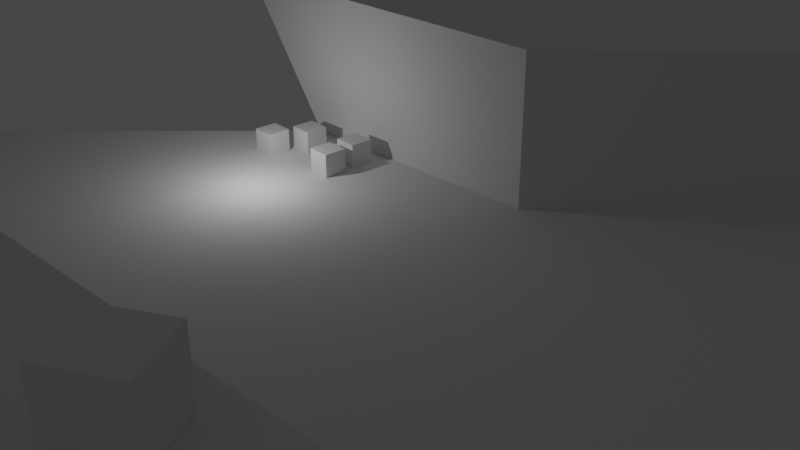 # Source: Escena1-Cubos.blend  (saved by Blender 2.81.16; exported with 4.5.12 LTS)
import bpy
from mathutils import Matrix  # noqa: F401  (used for matrix-valued properties, if any)

bpy.ops.wm.read_factory_settings(use_empty=True)
scene = bpy.context.scene
scene.name = 'Scene'

# ---- collections
col_collection = bpy.data.collections.new('Collection'); scene.collection.children.link(col_collection)
col_personajes = bpy.data.collections.new('Personajes'); scene.collection.children.link(col_personajes)
col_ciudad = bpy.data.collections.new('Ciudad'); scene.collection.children.link(col_ciudad)

# ---- world
world_world = bpy.data.worlds.new('World'); scene.world = world_world
world_world.use_nodes = True; world_world.node_tree.nodes.clear()
_N = world_world.node_tree.nodes; _L = world_world.node_tree.links
n0 = _N.new('ShaderNodeOutputWorld'); n0.name = 'World Output'; n0.location = (300, 300)
n1 = _N.new('ShaderNodeBackground'); n1.name = 'Background'; n1.location = (10, 300)
n1.inputs[0].default_value = (0.05088, 0.05088, 0.05088, 1.0)
_L.new(n1.outputs[0], n0.inputs[0])
n0.is_active_output = True
world_world.color = (0.05088, 0.05088, 0.05088)
world_world.use_sun_shadow = False
world_world.sun_shadow_jitter_overblur = 0.0

# ---- cameras
cam_camera = bpy.data.cameras.new('Camera')
cam_camera.clip_end = 100.0
cam_camera.ortho_scale = 7.314

# ---- lights
light_light = bpy.data.lights.new('Light', 'POINT')
light_light.transmission_factor = 0.0
light_light.energy = 1000.0
light_light.shadow_soft_size = 0.1
light_light.shadow_maximum_resolution = 0.006
light_light.use_absolute_resolution = True

# ---- meshes
me_cube_001 = bpy.data.meshes.new('Cube.001')
me_cube_001.from_pydata([(-1.0, -1.0, -1.0), (-1.0, -1.0, 1.0), (-1.0, 1.0, -1.0), (-1.0, 1.0, 1.0), (1.0, -1.0, -1.0), (1.0, -1.0, 1.0), (1.0, 1.0, -1.0), (1.0, 1.0, 1.0)], [], [(0, 1, 3, 2), (2, 3, 7, 6), (6, 7, 5, 4), (4, 5, 1, 0), (2, 6, 4, 0), (7, 3, 1, 5)])
_uv = me_cube_001.uv_layers.new(name='UVMap')
_uv.uv.foreach_set('vector', [0.375, 0.0, 0.625, 0.0, 0.625, 0.25, 0.375, 0.25, 0.375, 0.25, 0.625, 0.25, 0.625, 0.5, 0.375, 0.5, 0.375, 0.5, 0.625, 0.5, 0.625, 0.75, 0.375, 0.75, 0.375, 0.75, 0.625, 0.75, 0.625, 1.0, 0.375, 1.0, 0.125, 0.5, 0.375, 0.5, 0.375, 0.75, 0.125, 0.75, 0.625, 0.5, 0.875, 0.5, 0.875, 0.75, 0.625, 0.75])
me_cube_001.use_remesh_fix_poles = True
me_cube_001.use_remesh_preserve_attributes = False
me_cube_001.use_mirror_vertex_groups = False
me_cube_001.update()
me_cube_005 = bpy.data.meshes.new('Cube.005')
me_cube_005.from_pydata([(-1.0, -1.0, -1.0), (-1.0, -1.0, 1.0), (-1.0, 1.0, -1.0), (-1.0, 1.0, 1.0), (1.0, -1.0, -1.0), (1.0, -1.0, 1.0), (1.0, 1.0, -1.0), (1.0, 1.0, 1.0)], [], [(0, 1, 3, 2), (2, 3, 7, 6), (6, 7, 5, 4), (4, 5, 1, 0), (2, 6, 4, 0), (7, 3, 1, 5)])
_uv = me_cube_005.uv_layers.new(name='UVMap')
_uv.uv.foreach_set('vector', [0.375, 0.0, 0.625, 0.0, 0.625, 0.25, 0.375, 0.25, 0.375, 0.25, 0.625, 0.25, 0.625, 0.5, 0.375, 0.5, 0.375, 0.5, 0.625, 0.5, 0.625, 0.75, 0.375, 0.75, 0.375, 0.75, 0.625, 0.75, 0.625, 1.0, 0.375, 1.0, 0.125, 0.5, 0.375, 0.5, 0.375, 0.75, 0.125, 0.75, 0.625, 0.5, 0.875, 0.5, 0.875, 0.75, 0.625, 0.75])
me_cube_005.use_remesh_fix_poles = True
me_cube_005.use_remesh_preserve_attributes = False
me_cube_005.use_mirror_vertex_groups = False
me_cube_005.update()
me_cube_002 = bpy.data.meshes.new('Cube.002')
me_cube_002.from_pydata([(-1.0, -1.0, -1.0), (-1.0, -1.0, 1.0), (-1.0, 1.0, -1.0), (-1.0, 1.0, 1.0), (1.0, -1.0, -1.0), (1.0, -1.0, 1.0), (1.0, 1.0, -1.0), (1.0, 1.0, 1.0)], [], [(0, 1, 3, 2), (2, 3, 7, 6), (6, 7, 5, 4), (4, 5, 1, 0), (2, 6, 4, 0), (7, 3, 1, 5)])
_uv = me_cube_002.uv_layers.new(name='UVMap')
_uv.uv.foreach_set('vector', [0.375, 0.0, 0.625, 0.0, 0.625, 0.25, 0.375, 0.25, 0.375, 0.25, 0.625, 0.25, 0.625, 0.5, 0.375, 0.5, 0.375, 0.5, 0.625, 0.5, 0.625, 0.75, 0.375, 0.75, 0.375, 0.75, 0.625, 0.75, 0.625, 1.0, 0.375, 1.0, 0.125, 0.5, 0.375, 0.5, 0.375, 0.75, 0.125, 0.75, 0.625, 0.5, 0.875, 0.5, 0.875, 0.75, 0.625, 0.75])
me_cube_002.use_remesh_fix_poles = True
me_cube_002.use_remesh_preserve_attributes = False
me_cube_002.use_mirror_vertex_groups = False
me_cube_002.update()
me_cube_003 = bpy.data.meshes.new('Cube.003')
me_cube_003.from_pydata([(-1.0, -1.0, -1.0), (-1.0, -1.0, 1.0), (-1.0, 1.0, -1.0), (-1.0, 1.0, 1.0), (1.0, -1.0, -1.0), (1.0, -1.0, 1.0), (1.0, 1.0, -1.0), (1.0, 1.0, 1.0)], [], [(0, 1, 3, 2), (2, 3, 7, 6), (6, 7, 5, 4), (4, 5, 1, 0), (2, 6, 4, 0), (7, 3, 1, 5)])
_uv = me_cube_003.uv_layers.new(name='UVMap')
_uv.uv.foreach_set('vector', [0.375, 0.0, 0.625, 0.0, 0.625, 0.25, 0.375, 0.25, 0.375, 0.25, 0.625, 0.25, 0.625, 0.5, 0.375, 0.5, 0.375, 0.5, 0.625, 0.5, 0.625, 0.75, 0.375, 0.75, 0.375, 0.75, 0.625, 0.75, 0.625, 1.0, 0.375, 1.0, 0.125, 0.5, 0.375, 0.5, 0.375, 0.75, 0.125, 0.75, 0.625, 0.5, 0.875, 0.5, 0.875, 0.75, 0.625, 0.75])
me_cube_003.use_remesh_fix_poles = True
me_cube_003.use_remesh_preserve_attributes = False
me_cube_003.use_mirror_vertex_groups = False
me_cube_003.update()
me_cube_004 = bpy.data.meshes.new('Cube.004')
me_cube_004.from_pydata([(-1.0, -1.0, -1.0), (-1.0, -1.0, 1.0), (-1.0, 1.0, -1.0), (-1.0, 1.0, 1.0), (1.0, -1.0, -1.0), (1.0, -1.0, 1.0), (1.0, 1.0, -1.0), (1.0, 1.0, 1.0)], [], [(0, 1, 3, 2), (2, 3, 7, 6), (6, 7, 5, 4), (4, 5, 1, 0), (2, 6, 4, 0), (7, 3, 1, 5)])
_uv = me_cube_004.uv_layers.new(name='UVMap')
_uv.uv.foreach_set('vector', [0.375, 0.0, 0.625, 0.0, 0.625, 0.25, 0.375, 0.25, 0.375, 0.25, 0.625, 0.25, 0.625, 0.5, 0.375, 0.5, 0.375, 0.5, 0.625, 0.5, 0.625, 0.75, 0.375, 0.75, 0.375, 0.75, 0.625, 0.75, 0.625, 1.0, 0.375, 1.0, 0.125, 0.5, 0.375, 0.5, 0.375, 0.75, 0.125, 0.75, 0.625, 0.5, 0.875, 0.5, 0.875, 0.75, 0.625, 0.75])
me_cube_004.use_remesh_fix_poles = True
me_cube_004.use_remesh_preserve_attributes = False
me_cube_004.use_mirror_vertex_groups = False
me_cube_004.update()
me_plane_002 = bpy.data.meshes.new('Plane.002')
me_plane_002.from_pydata([(-1.0, -1.0, 0.0), (1.0, -1.0, 0.0), (-1.0, 1.0, 0.0), (1.0, 1.0, 0.0), (-1.0, -1.0, 4.688), (1.0, -1.0, 4.688), (-1.0, 1.0, 4.688), (1.0, 1.0, 4.688)], [], [(0, 2, 3, 1), (4, 5, 7, 6), (3, 2, 6, 7), (0, 1, 5, 4), (1, 3, 7, 5), (2, 0, 4, 6)])
_uv = me_plane_002.uv_layers.new(name='UVMap')
_uv.uv.foreach_set('vector', [0.0, 0.0, 0.0, 1.0, 1.0, 1.0, 1.0, 0.0, 0.0, 0.0, 1.0, 0.0, 1.0, 1.0, 0.0, 1.0, 1.0, 1.0, 0.0, 1.0, 0.0, 1.0, 1.0, 1.0, 0.0, 0.0, 1.0, 0.0, 1.0, 0.0, 0.0, 0.0, 1.0, 0.0, 1.0, 1.0, 1.0, 1.0, 1.0, 0.0, 0.0, 1.0, 0.0, 0.0, 0.0, 0.0, 0.0, 1.0])
me_plane_002.use_remesh_fix_poles = True
me_plane_002.use_remesh_preserve_attributes = False
me_plane_002.use_mirror_vertex_groups = False
me_plane_002.update()
me_plane_003 = bpy.data.meshes.new('Plane.003')
me_plane_003.from_pydata([(-1.0, -1.0, 0.0), (1.0, -1.0, 0.0), (-1.0, 1.0, 0.0), (1.0, 1.0, 0.0), (-1.0, 1.0, 2.976), (-1.0, -1.0, 2.976), (1.0, -1.0, 2.976), (1.0, 1.0, 2.976)], [], [(0, 2, 3, 1), (5, 6, 7, 4), (3, 2, 4, 7), (0, 1, 6, 5), (1, 3, 7, 6), (2, 0, 5, 4)])
_uv = me_plane_003.uv_layers.new(name='UVMap')
_uv.uv.foreach_set('vector', [0.0, 0.0, 0.0, 1.0, 1.0, 1.0, 1.0, 0.0, 0.0, 0.0, 1.0, 0.0, 1.0, 1.0, 0.0, 1.0, 1.0, 1.0, 0.0, 1.0, 0.0, 1.0, 1.0, 1.0, 0.0, 0.0, 1.0, 0.0, 1.0, 0.0, 0.0, 0.0, 1.0, 0.0, 1.0, 1.0, 1.0, 1.0, 1.0, 0.0, 0.0, 1.0, 0.0, 0.0, 0.0, 0.0, 0.0, 1.0])
me_plane_003.use_remesh_fix_poles = True
me_plane_003.use_remesh_preserve_attributes = False
me_plane_003.use_mirror_vertex_groups = False
me_plane_003.update()
me_plane_004 = bpy.data.meshes.new('Plane.004')
me_plane_004.from_pydata([(-1.0, -1.0, 0.0), (1.0, -1.0, 0.0), (-1.0, 1.0, 0.0), (1.0, 1.0, 0.0), (-1.0, 1.0, 25.01), (-1.0, -1.0, 25.01), (1.0, -1.0, 25.01), (1.0, 1.0, 25.01)], [], [(0, 2, 3, 1), (5, 6, 7, 4), (3, 2, 4, 7), (0, 1, 6, 5), (1, 3, 7, 6), (2, 0, 5, 4)])
_uv = me_plane_004.uv_layers.new(name='UVMap')
_uv.uv.foreach_set('vector', [0.0, 0.0, 0.0, 1.0, 1.0, 1.0, 1.0, 0.0, 0.0, 0.0, 1.0, 0.0, 1.0, 1.0, 0.0, 1.0, 1.0, 1.0, 0.0, 1.0, 0.0, 1.0, 1.0, 1.0, 0.0, 0.0, 1.0, 0.0, 1.0, 0.0, 0.0, 0.0, 1.0, 0.0, 1.0, 1.0, 1.0, 1.0, 1.0, 0.0, 0.0, 1.0, 0.0, 0.0, 0.0, 0.0, 0.0, 1.0])
me_plane_004.use_remesh_fix_poles = True
me_plane_004.use_remesh_preserve_attributes = False
me_plane_004.use_mirror_vertex_groups = False
me_plane_004.update()
me_plane_005 = bpy.data.meshes.new('Plane.005')
me_plane_005.from_pydata([(-1.0, -1.0, 0.0), (1.0, -1.0, 0.0), (-1.0, 1.0, 0.0), (1.0, 1.0, 0.0), (-1.0, 1.0, 15.85), (-1.0, -1.0, 15.85), (1.0, -1.0, 15.85), (1.0, 1.0, 15.85)], [], [(0, 2, 3, 1), (5, 6, 7, 4), (3, 2, 4, 7), (0, 1, 6, 5), (1, 3, 7, 6), (2, 0, 5, 4)])
_uv = me_plane_005.uv_layers.new(name='UVMap')
_uv.uv.foreach_set('vector', [0.0, 0.0, 0.0, 1.0, 1.0, 1.0, 1.0, 0.0, 0.0, 0.0, 1.0, 0.0, 1.0, 1.0, 0.0, 1.0, 1.0, 1.0, 0.0, 1.0, 0.0, 1.0, 1.0, 1.0, 0.0, 0.0, 1.0, 0.0, 1.0, 0.0, 0.0, 0.0, 1.0, 0.0, 1.0, 1.0, 1.0, 1.0, 1.0, 0.0, 0.0, 1.0, 0.0, 0.0, 0.0, 0.0, 0.0, 1.0])
me_plane_005.use_remesh_fix_poles = True
me_plane_005.use_remesh_preserve_attributes = False
me_plane_005.use_mirror_vertex_groups = False
me_plane_005.update()
me_plane = bpy.data.meshes.new('Plane')
me_plane.from_pydata([(-1.0, -1.0, 0.0), (1.0, -1.0, 0.0), (-1.0, 1.0, 0.0), (1.0, 1.0, 0.0)], [], [(0, 1, 3, 2)])
_uv = me_plane.uv_layers.new(name='UVMap')
_uv.uv.foreach_set('vector', [0.0, 0.0, 1.0, 0.0, 1.0, 1.0, 0.0, 1.0])
me_plane.use_remesh_fix_poles = True
me_plane.use_remesh_preserve_attributes = False
me_plane.use_mirror_vertex_groups = False
me_plane.update()
me_plane_001 = bpy.data.meshes.new('Plane.001')
me_plane_001.from_pydata([(-0.6977, -0.5293, 0.0), (0.6977, -1.471, 0.0), (-1.0, 1.0, 0.0), (1.0, 1.0, 0.0), (-0.6977, -0.5293, 4.688), (0.6977, -1.471, 4.688), (-1.0, 1.0, 4.688), (1.0, 1.0, 4.688), (-0.8489, 0.2354, 0.0), (0.8489, -0.2354, 0.0), (-0.8489, 0.2354, 4.688), (0.8489, -0.2354, 4.688)], [], [(8, 2, 3, 9), (10, 11, 7, 6), (3, 2, 6, 7), (0, 1, 5, 4), (9, 3, 7, 11), (8, 0, 4, 10), (2, 8, 10, 6), (1, 9, 11, 5), (4, 5, 11, 10), (0, 8, 9, 1)])
_uv = me_plane_001.uv_layers.new(name='UVMap')
_uv.uv.foreach_set('vector', [0.0, 0.5, 0.0, 1.0, 1.0, 1.0, 1.0, 0.5, 0.0, 0.5, 1.0, 0.5, 1.0, 1.0, 0.0, 1.0, 1.0, 1.0, 0.0, 1.0, 0.0, 1.0, 1.0, 1.0, 0.0, 0.0, 1.0, 0.0, 1.0, 0.0, 0.0, 0.0, 1.0, 0.5, 1.0, 1.0, 1.0, 1.0, 1.0, 0.5, 0.0, 0.5, 0.0, 0.0, 0.0, 0.0, 0.0, 0.5, 0.0, 1.0, 0.0, 0.5, 0.0, 0.5, 0.0, 1.0, 1.0, 0.0, 1.0, 0.5, 1.0, 0.5, 1.0, 0.0, 0.0, 0.0, 1.0, 0.0, 1.0, 0.5, 0.0, 0.5, 0.0, 0.0, 0.0, 0.5, 1.0, 0.5, 1.0, 0.0])
me_plane_001.use_remesh_fix_poles = True
me_plane_001.use_remesh_preserve_attributes = False
me_plane_001.use_mirror_vertex_groups = False
me_plane_001.update()

# ---- objects
ob_light = bpy.data.objects.new('Light', light_light)
ob_camera = bpy.data.objects.new('Camera', cam_camera)
ob_lucky_luciano = bpy.data.objects.new('Lucky Luciano', me_cube_001)
ob_salvatore_di_alessandri = bpy.data.objects.new('Salvatore Di Alessandri', me_cube_005)
ob_salvatore_d_aquila = bpy.data.objects.new('Salvatore D´Aquila', me_cube_002)
ob_secuaz_1 = bpy.data.objects.new('Secuaz 1', me_cube_003)
ob_secuaz_2 = bpy.data.objects.new('Secuaz 2', me_cube_004)
ob_edificio_2 = bpy.data.objects.new('Edificio 2', me_plane_002)
ob_edificio_3__fondo = bpy.data.objects.new('Edificio 3 (fondo)', me_plane_003)
ob_edificio_4__fondo = bpy.data.objects.new('Edificio 4 (fondo)', me_plane_004)
ob_edificio_5__fondo = bpy.data.objects.new('Edificio 5 (fondo)', me_plane_005)
ob_suelo__calle = bpy.data.objects.new('Suelo (calle)', me_plane)
ob_edificio_1 = bpy.data.objects.new('Edificio 1', me_plane_001)

# ---- transforms, parenting, visibility, modifiers, constraints
ob_light.location = (4.076, 1.005, 5.904)
ob_light.rotation_euler = (0.6503, 0.05522, 1.866)
ob_light.lock_rotations_4d = False
ob_light.empty_display_type = 'ARROWS'
ob_light.color = (0.0, 0.0, 0.0, 0.0)
ob_light.lineart.crease_threshold = 0.0
ob_camera.location = (69.6, -47.71, 36.97)
ob_camera.rotation_euler = (1.109, -0.0, 0.789)
ob_camera.lock_rotations_4d = False
ob_camera.empty_display_type = 'ARROWS'
ob_camera.color = (0.0, 0.0, 0.0, 0.0)
ob_camera.display_type = 'WIRE'
ob_camera.lineart.crease_threshold = 0.0
ob_lucky_luciano.location = (5.577, 10.44, 1.005)
ob_lucky_luciano.rotation_euler = (0.0, 0.0, 1.516)
ob_lucky_luciano.lineart.crease_threshold = 0.0
ob_salvatore_di_alessandri.location = (54.87, -40.05, 25.94)
ob_salvatore_di_alessandri.rotation_euler = (0.0, -0.0, 0.4888)
ob_salvatore_di_alessandri.lineart.crease_threshold = 0.0
ob_salvatore_d_aquila.location = (5.618, 7.469, 1.02)
ob_salvatore_d_aquila.rotation_euler = (0.0, 0.0, 1.518)
ob_salvatore_d_aquila.lineart.crease_threshold = 0.0
ob_secuaz_1.location = (-1.014, 7.021, 1.01)
ob_secuaz_1.rotation_euler = (0.0, 0.0, 1.516)
ob_secuaz_1.lineart.crease_threshold = 0.0
ob_secuaz_2.location = (0.7971, 9.659, 0.994)
ob_secuaz_2.rotation_euler = (0.0, 0.0, 1.518)
ob_secuaz_2.lineart.crease_threshold = 0.0
ob_edificio_2.location = (37.39, -57.22, 0.0)
ob_edificio_2.scale = (103.8, 19.49, 5.319)
ob_edificio_2.lineart.crease_threshold = 0.0
ob_edificio_3__fondo.location = (-155.3, -56.29, 0.0)
ob_edificio_3__fondo.scale = (34.55, 25.92, 13.47)
ob_edificio_3__fondo.lineart.crease_threshold = 0.0
ob_edificio_4__fondo.location = (-152.2, 18.37, 0.1276)
ob_edificio_4__fondo.scale = (31.96, 14.75, 1.0)
ob_edificio_4__fondo.lineart.crease_threshold = 0.0
ob_edificio_5__fondo.location = (-136.8, 67.01, 0.0)
ob_edificio_5__fondo.scale = (16.56, 33.86, 1.0)
ob_edificio_5__fondo.lineart.crease_threshold = 0.0
ob_suelo__calle.location = (0.0, 0.0, 0.0)
ob_suelo__calle.scale = (198.1, 201.4, 109.5)
ob_suelo__calle.lineart.crease_threshold = 0.0
ob_edificio_1.location = (-0.2912, 54.25, 0.0)
ob_edificio_1.rotation_euler = (0.0, -0.0, 1.383)
ob_edificio_1.scale = (52.33, 54.76, 2.708)
ob_edificio_1.lineart.crease_threshold = 0.0

# ---- collection membership
col_collection.objects.link(ob_light)
col_collection.objects.link(ob_camera)
col_personajes.objects.link(ob_lucky_luciano)
col_personajes.objects.link(ob_salvatore_di_alessandri)
col_personajes.objects.link(ob_salvatore_d_aquila)
col_personajes.objects.link(ob_secuaz_1)
col_personajes.objects.link(ob_secuaz_2)
col_ciudad.objects.link(ob_edificio_2)
col_ciudad.objects.link(ob_edificio_3__fondo)
col_ciudad.objects.link(ob_edificio_4__fondo)
col_ciudad.objects.link(ob_edificio_5__fondo)
col_ciudad.objects.link(ob_suelo__calle)
col_ciudad.objects.link(ob_edificio_1)

# ---- scene / render settings (as saved in the file)
scene.camera = ob_camera
scene.frame_start = 1; scene.frame_end = 384; scene.frame_set(8)
scene.render.engine = 'BLENDER_EEVEE_NEXT'
scene.cycles.use_denoising = False
scene.cycles.samples = 128
scene.cycles.sampling_pattern = 'TABULATED_SOBOL'
scene.cycles.use_adaptive_sampling = False
scene.cycles.use_light_tree = False
scene.view_settings.view_transform = 'Filmic'
bpy.context.view_layer.update()
